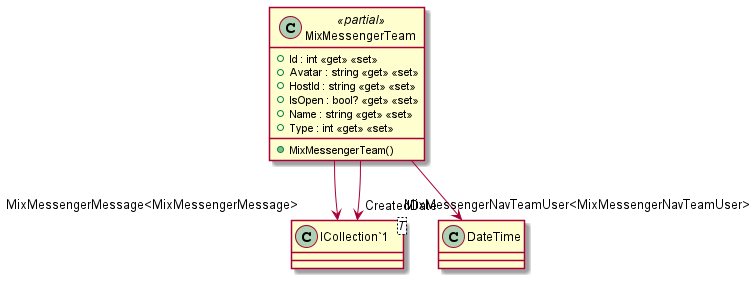

The diagram above was rendered by PlantUML. Its source (embedded in the PNG):
@startuml
class MixMessengerTeam <<partial>> {
    + MixMessengerTeam()
    + Id : int <<get>> <<set>>
    + Avatar : string <<get>> <<set>>
    + HostId : string <<get>> <<set>>
    + IsOpen : bool? <<get>> <<set>>
    + Name : string <<get>> <<set>>
    + Type : int <<get>> <<set>>
}
class "ICollection`1"<T> {
}
MixMessengerTeam --> "CreatedDate" DateTime
MixMessengerTeam --> "MixMessengerMessage<MixMessengerMessage>" "ICollection`1"
MixMessengerTeam --> "MixMessengerNavTeamUser<MixMessengerNavTeamUser>" "ICollection`1"
@enduml